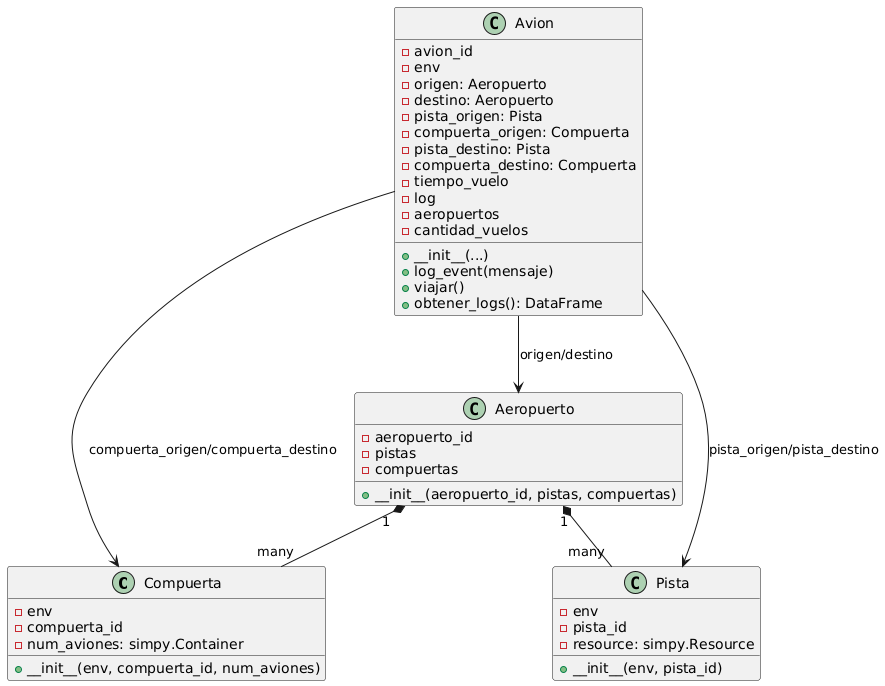

The diagram above was rendered by PlantUML. Its source (embedded in the PNG):
@startuml
class Compuerta {
    - env
    - compuerta_id
    - num_aviones: simpy.Container
    + __init__(env, compuerta_id, num_aviones)
}

class Pista {
    - env
    - pista_id
    - resource: simpy.Resource
    + __init__(env, pista_id)
}

class Aeropuerto {
    - aeropuerto_id
    - pistas
    - compuertas
    + __init__(aeropuerto_id, pistas, compuertas)
}

class Avion {
    - avion_id
    - env
    - origen: Aeropuerto
    - destino: Aeropuerto
    - pista_origen: Pista
    - compuerta_origen: Compuerta
    - pista_destino: Pista
    - compuerta_destino: Compuerta
    - tiempo_vuelo
    - log
    - aeropuertos
    - cantidad_vuelos
    + __init__(...)
    + log_event(mensaje)
    + viajar()
    + obtener_logs(): DataFrame
}

Aeropuerto "1" *-- "many" Pista
Aeropuerto "1" *-- "many" Compuerta

Avion --> Aeropuerto : origen/destino
Avion --> Pista : pista_origen/pista_destino
Avion --> Compuerta : compuerta_origen/compuerta_destino
@enduml